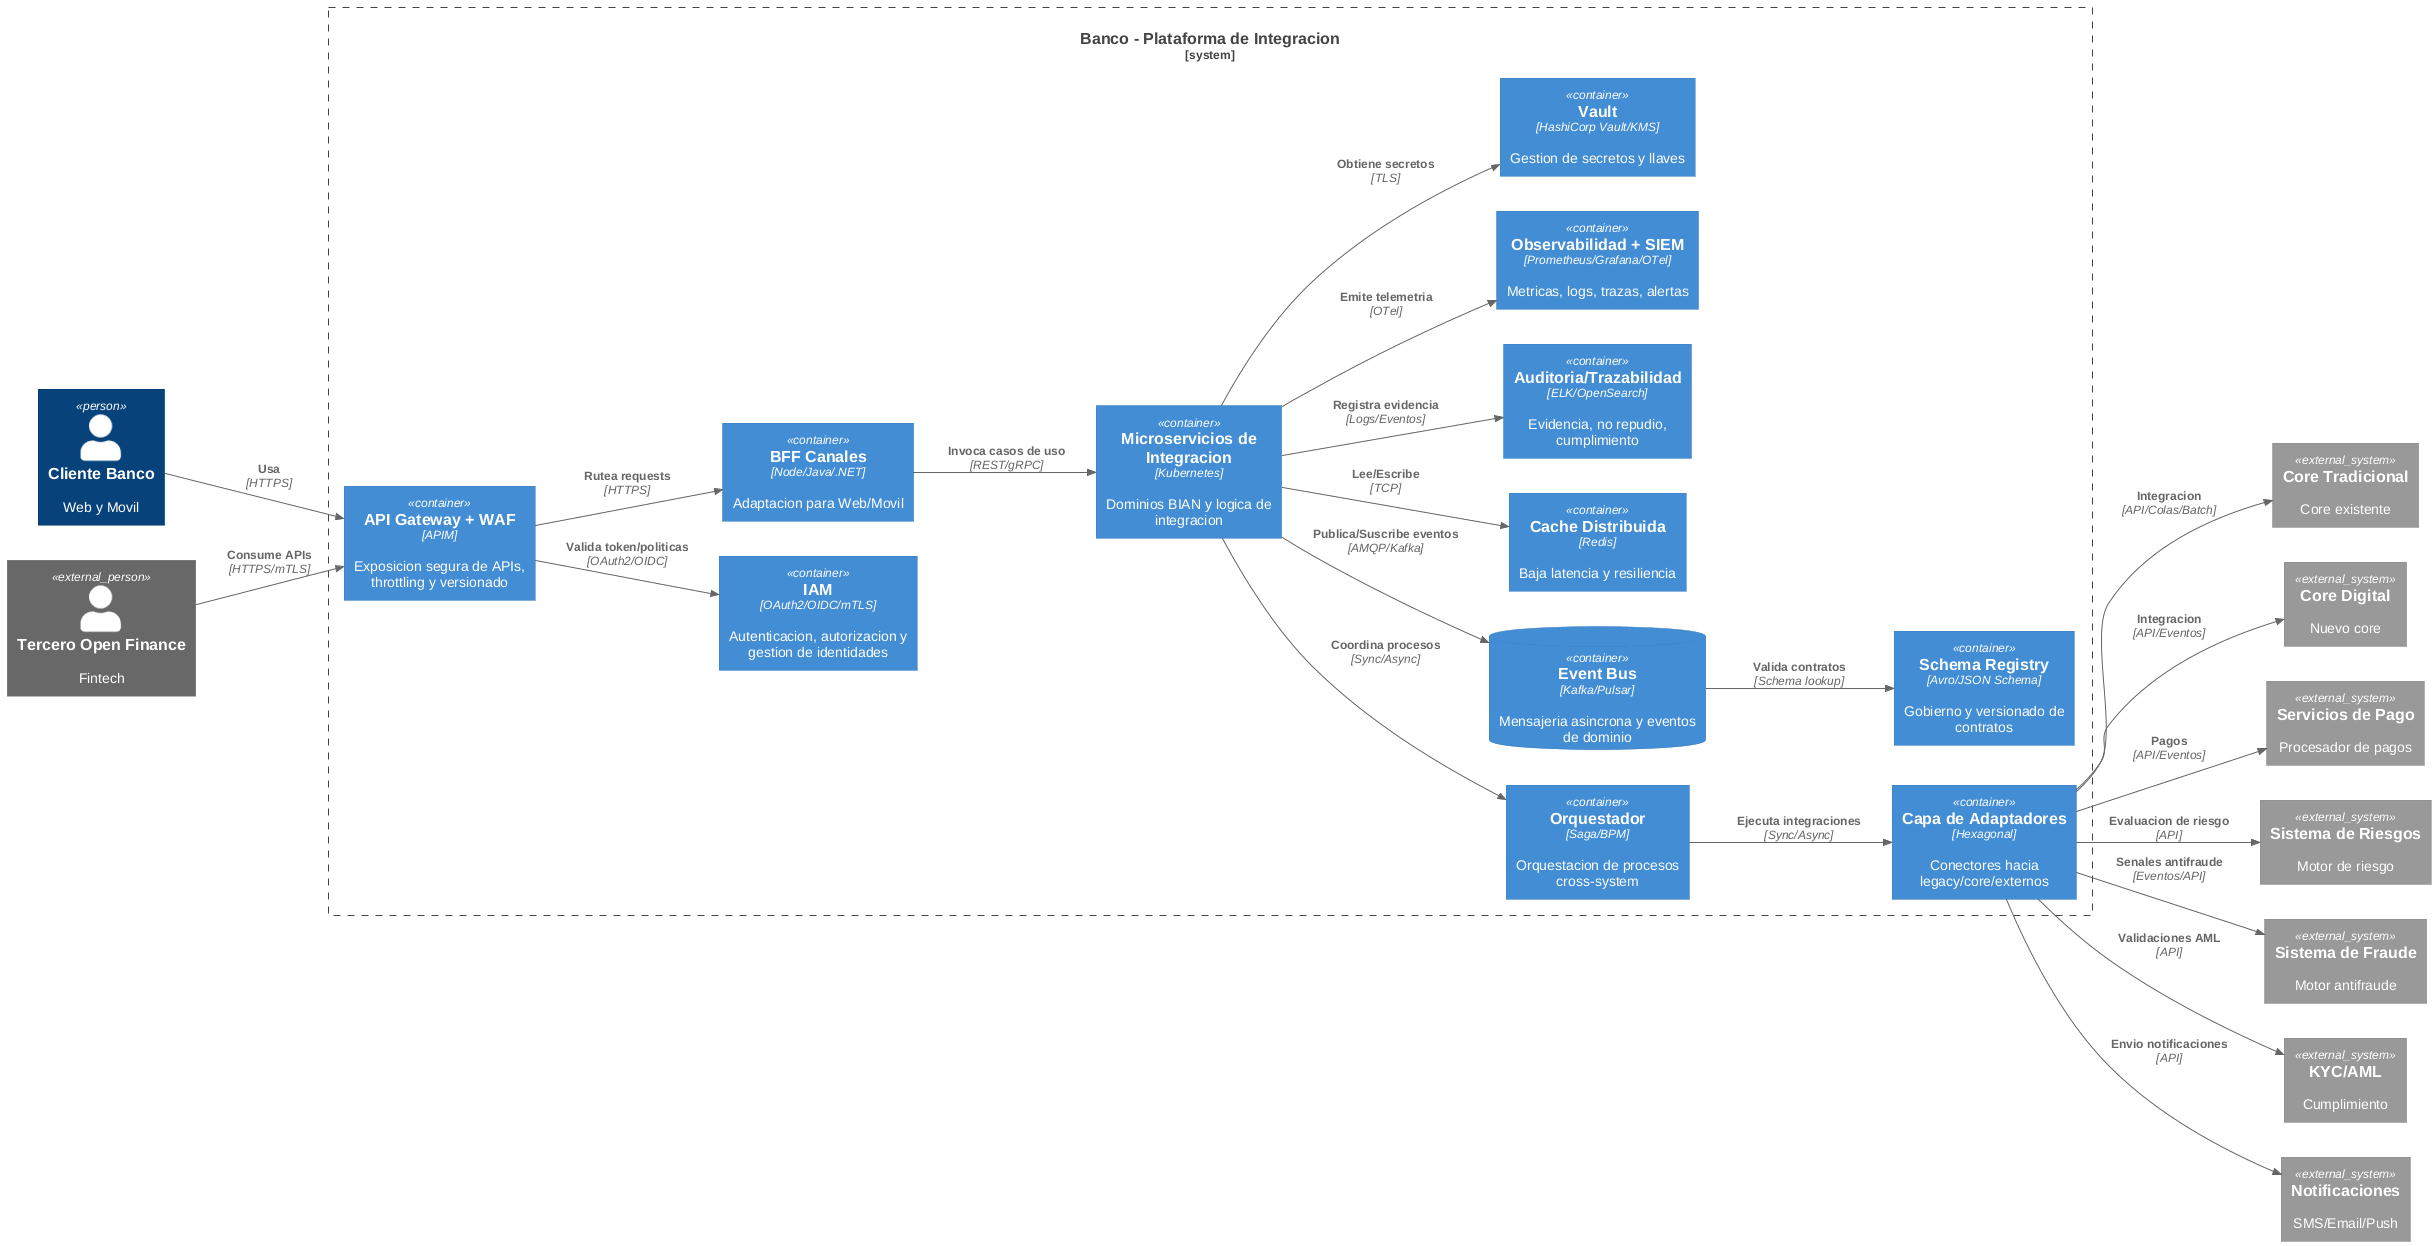

The diagram above was rendered by PlantUML. Its source (embedded in the PNG):
@startuml
!includeurl https://raw.githubusercontent.com/plantuml-stdlib/C4-PlantUML/master/C4_Container.puml
LAYOUT_LEFT_RIGHT()

Person(cliente, "Cliente Banco", "Web y Movil")
Person_Ext(partner, "Tercero Open Finance", "Fintech")

System_Ext(coreLegacy, "Core Tradicional", "Core existente")
System_Ext(coreDigital, "Core Digital", "Nuevo core")
System_Ext(payments, "Servicios de Pago", "Procesador de pagos")
System_Ext(risk, "Sistema de Riesgos", "Motor de riesgo")
System_Ext(fraud, "Sistema de Fraude", "Motor antifraude")
System_Ext(aml, "KYC/AML", "Cumplimiento")
System_Ext(notify, "Notificaciones", "SMS/Email/Push")

System_Boundary(bank, "Banco - Plataforma de Integracion") {
  Container(apiGw, "API Gateway + WAF", "APIM", "Exposicion segura de APIs, throttling y versionado")
  Container(iam, "IAM", "OAuth2/OIDC/mTLS", "Autenticacion, autorizacion y gestion de identidades")
  Container(bff, "BFF Canales", "Node/Java/.NET", "Adaptacion para Web/Movil")
  Container(integrationMs, "Microservicios de Integracion", "Kubernetes", "Dominios BIAN y logica de integracion")
  Container(orchestrator, "Orquestador", "Saga/BPM", "Orquestacion de procesos cross-system")
  ContainerDb(eventBus, "Event Bus", "Kafka/Pulsar", "Mensajeria asincrona y eventos de dominio")
  Container(schemaRegistry, "Schema Registry", "Avro/JSON Schema", "Gobierno y versionado de contratos")
  Container(cache, "Cache Distribuida", "Redis", "Baja latencia y resiliencia")
  Container(audit, "Auditoria/Trazabilidad", "ELK/OpenSearch", "Evidencia, no repudio, cumplimiento")
  Container(obs, "Observabilidad + SIEM", "Prometheus/Grafana/OTel", "Metricas, logs, trazas, alertas")
  Container(secrets, "Vault", "HashiCorp Vault/KMS", "Gestion de secretos y llaves")
  Container(adapters, "Capa de Adaptadores", "Hexagonal", "Conectores hacia legacy/core/externos")
}

Rel(cliente, apiGw, "Usa", "HTTPS")
Rel(partner, apiGw, "Consume APIs", "HTTPS/mTLS")

Rel(apiGw, iam, "Valida token/politicas", "OAuth2/OIDC")
Rel(apiGw, bff, "Rutea requests", "HTTPS")
Rel(bff, integrationMs, "Invoca casos de uso", "REST/gRPC")

Rel(integrationMs, orchestrator, "Coordina procesos", "Sync/Async")
Rel(integrationMs, eventBus, "Publica/Suscribe eventos", "AMQP/Kafka")
Rel(eventBus, schemaRegistry, "Valida contratos", "Schema lookup")
Rel(integrationMs, cache, "Lee/Escribe", "TCP")
Rel(integrationMs, audit, "Registra evidencia", "Logs/Eventos")
Rel(integrationMs, obs, "Emite telemetria", "OTel")
Rel(integrationMs, secrets, "Obtiene secretos", "TLS")
Rel(orchestrator, adapters, "Ejecuta integraciones", "Sync/Async")

Rel(adapters, coreLegacy, "Integracion", "API/Colas/Batch")
Rel(adapters, coreDigital, "Integracion", "API/Eventos")
Rel(adapters, payments, "Pagos", "API/Eventos")
Rel(adapters, risk, "Evaluacion de riesgo", "API")
Rel(adapters, fraud, "Senales antifraude", "Eventos/API")
Rel(adapters, aml, "Validaciones AML", "API")
Rel(adapters, notify, "Envio notificaciones", "API")
@enduml